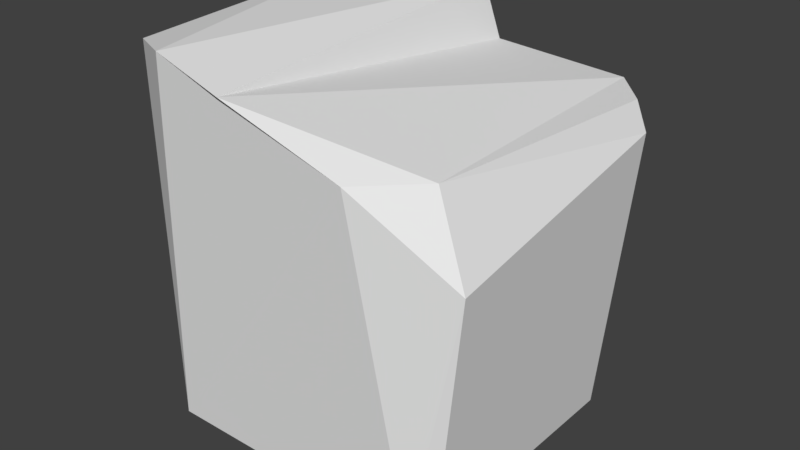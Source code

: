 # Source: decor_rock_02.blend  (saved by Blender 2.79.0; exported with 4.5.12 LTS)
import bpy
from mathutils import Matrix  # noqa: F401  (used for matrix-valued properties, if any)

bpy.ops.wm.read_factory_settings(use_empty=True)
scene = bpy.context.scene
scene.name = 'Scene'

# ---- collections
col_collection_1 = bpy.data.collections.new('Collection 1'); scene.collection.children.link(col_collection_1)

# ---- materials (node trees are filled in below, after node groups)
mat_material = bpy.data.materials.new('Material')
mat_material.alpha_threshold = 0.0
mat_material.use_transparent_shadow = False
mat_material.roughness = 0.5
mat_material.line_color = (0.0, 0.0, 0.0, 1.0)

# ---- material node trees

# ---- world
world_world = bpy.data.worlds.new('World'); scene.world = world_world
world_world.color = (0.05088, 0.05088, 0.05088)
world_world.use_sun_shadow = False
world_world.sun_shadow_jitter_overblur = 0.0
world_world.cycles.sampling_method = 'MANUAL'

# ---- meshes
me_rocks_02_1 = bpy.data.meshes.new('rocks_02_1')
me_rocks_02_1.from_pydata([(0.9745, -0.9679, 0.1708), (-0.9993, 0.6745, 2.161), (1.0, -1.0, 2.001), (0.7788, -0.8526, 2.181), (0.6435, 0.9846, 0.1708), (0.9745, 0.6536, 0.1708), (1.0, 0.7845, 1.851), (0.7655, 1.0, 1.851), (0.5088, 0.6719, 2.17), (-0.8613, -0.8512, 0.1708), (-0.8938, -0.7167, 2.188), (-0.5918, -0.9567, 2.174), (-0.9631, 0.7504, 0.1708), (-1.0, 0.8301, 2.171), (-0.7651, 0.9025, 0.1708), (-0.5234, 0.9846, 0.1708), (-0.5343, 1.0, 1.961), (-0.7949, 0.9364, 2.047), (0.775, -0.7555, -0.007291), (-0.7116, -0.661, -0.007291), (0.775, 0.5575, -0.007291), (0.5069, 0.8256, -0.007291), (-0.794, 0.6359, -0.007291), (-0.438, 0.8256, -0.007291), (-0.6337, 0.7591, -0.007291)], [], [(8, 3, 2, 6), (15, 16, 7, 4), (8, 1, 10, 11, 3), (5, 6, 2, 0), (0, 2, 3, 11, 9), (6, 7, 8), (6, 5, 4, 7), (1, 8, 7, 16, 17, 13), (9, 11, 10), (12, 14, 24, 22), (9, 10, 1, 13, 12), (16, 15, 14, 17), (17, 14, 12, 13), (22, 24, 23, 21, 20, 18, 19), (15, 4, 21, 23), (14, 15, 23, 24), (0, 9, 19, 18), (5, 0, 18, 20), (4, 5, 20, 21), (9, 12, 22, 19)])
me_rocks_02_1.use_remesh_preserve_volume = False
me_rocks_02_1.use_remesh_preserve_attributes = False
me_rocks_02_1.use_mirror_vertex_groups = False
me_rocks_02_1.update()
me_cube = bpy.data.meshes.new('Cube')
me_cube.from_pydata([(0.9454, -0.7374, 2.177), (0.8543, -0.8284, 2.177), (0.5654, -0.9071, 3.934), (1.086, -0.7385, 3.528), (0.8511, -0.6252, 3.934), (-0.6876, -0.8284, 2.177), (-0.7526, -0.7634, 2.177), (-0.8779, -0.7218, 4.221), (-0.4565, -0.9762, 4.31), (-0.7526, 0.7731, 2.177), (-0.6562, 0.8695, 2.177), (-0.6361, 1.024, 4.296), (-0.8779, 0.7139, 4.297), (0.7401, 0.8695, 2.177), (0.9454, 0.6644, 2.177), (1.048, 0.7821, 3.764), (0.7697, 1.024, 3.923), (0.9812, 0.784, 3.923), (-0.0764, -0.9762, 4.187), (-0.01277, 1.024, 3.971), (-0.1259, 1.024, 4.278)], [], [(0, 3, 4, 2, 1), (1, 2, 18, 8, 5), (6, 7, 12, 9), (17, 16, 19, 18, 2, 4), (16, 13, 10, 11, 20, 19), (5, 8, 7, 6), (14, 15, 3, 0), (9, 12, 11, 10), (15, 17, 4, 3), (15, 16, 17), (13, 16, 15, 14), (13, 14, 0, 1, 5, 6, 9, 10), (18, 19, 20), (18, 20, 11, 12, 7, 8)])
me_cube.materials.append(mat_material)
me_cube.use_remesh_preserve_volume = False
me_cube.use_remesh_preserve_attributes = False
me_cube.use_mirror_vertex_groups = False
me_cube.update()

# ---- objects
ob_rocks_02 = bpy.data.objects.new('rocks_02', me_rocks_02_1)
ob_rocks_02_2 = bpy.data.objects.new('rocks_02_2', me_cube)

# ---- transforms, parenting, visibility, modifiers, constraints
ob_rocks_02.location = (0.0, 0.0, 0.0)
ob_rocks_02.hide_render = True
ob_rocks_02.lineart.crease_threshold = 0.0
ob_rocks_02_2.parent = ob_rocks_02
ob_rocks_02_2.location = (0.0, 0.0, 0.0)
ob_rocks_02_2.lock_rotations_4d = False
ob_rocks_02_2.empty_display_type = 'ARROWS'
ob_rocks_02_2.lineart.crease_threshold = 0.0

# ---- collection membership
col_collection_1.objects.link(ob_rocks_02)
col_collection_1.objects.link(ob_rocks_02_2)

# ---- scene / render settings (as saved in the file)
scene.frame_start = 1; scene.frame_end = 250; scene.frame_set(1)
scene.render.engine = 'BLENDER_EEVEE_NEXT'
scene.render.resolution_percentage = 50
scene.render.dither_intensity = 0.0
scene.cycles.use_denoising = False
scene.cycles.samples = 128
scene.cycles.sampling_pattern = 'TABULATED_SOBOL'
scene.cycles.use_adaptive_sampling = False
scene.cycles.use_light_tree = False
scene.cycles.blur_glossy = 0.0
scene.cycles.sample_clamp_indirect = 0.0
scene.view_settings.view_transform = 'Standard'
bpy.context.view_layer.update()

# ---- added for rendering (the .blend has no active camera and no usable light): camera, sun
cam_auto = bpy.data.cameras.new('AutoCamera')
cam_auto.lens = 50.0
cam_auto.sensor_width = 36.0
cam_auto.clip_end = 1000.0
ob_auto_camera = bpy.data.objects.new('AutoCamera', cam_auto)
scene.collection.objects.link(ob_auto_camera)
ob_auto_camera.location = (3.36351, -3.88738, 5.85114)
ob_auto_camera.rotation_euler = (1.09748, -7.21219e-08, 0.694738)
scene.camera = ob_auto_camera
light_auto_sun = bpy.data.lights.new('AutoSun', 'SUN')
light_auto_sun.energy = 3.0
light_auto_sun.angle = 0.0523599
ob_auto_sun = bpy.data.objects.new('AutoSun', light_auto_sun)
scene.collection.objects.link(ob_auto_sun)
ob_auto_sun.rotation_euler = (0.872665, 0.174533, 0.523599)
bpy.context.view_layer.update()

